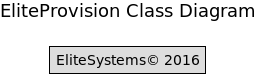

The diagram above was rendered by PlantUML. Its source (embedded in the PNG):
@startuml

' List entities with their notes -------------------------------------


' List relationships -------------------------------------------------


' Plant UML configuration --------------------------------------------

title
    EliteProvision Class Diagram
endtitle

legend center
    EliteSystems&#169; 2016
endlegend

hide empty members
hide empty fields
hide empty methods

@enduml